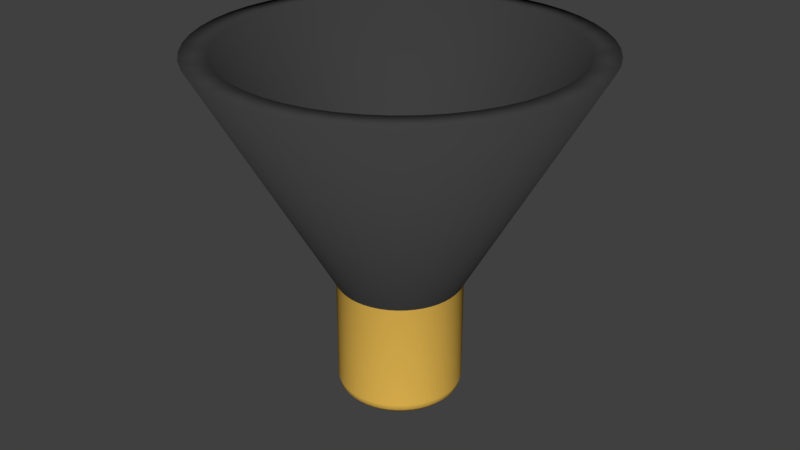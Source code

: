 # Source: Bell-2_Texture.blend  (saved by Blender 2.78.0; exported with 4.5.12 LTS)
import bpy
from mathutils import Matrix  # noqa: F401  (used for matrix-valued properties, if any)

bpy.ops.wm.read_factory_settings(use_empty=True)
scene = bpy.context.scene
scene.name = 'Scene'

# ---- collections
col_collection_1 = bpy.data.collections.new('Collection 1'); scene.collection.children.link(col_collection_1)

# ---- materials (node trees are filled in below, after node groups)
mat_black_shield = bpy.data.materials.new('Black Shield')
mat_black_shield.alpha_threshold = 0.0
mat_black_shield.use_transparent_shadow = False
mat_black_shield.diffuse_color = (0.05, 0.05, 0.05, 1.0)
mat_black_shield.roughness = 0.5
mat_copper = bpy.data.materials.new('Copper')
mat_copper.alpha_threshold = 0.0
mat_copper.use_transparent_shadow = False
mat_copper.diffuse_color = (0.9114, 0.5563, 0.09663, 1.0)
mat_copper.roughness = 0.5
mat_copper.specular_intensity = 1.0

# ---- material node trees

# ---- world
world_world = bpy.data.worlds.new('World'); scene.world = world_world
world_world.color = (0.05088, 0.05088, 0.05088)
world_world.use_sun_shadow = False
world_world.sun_shadow_jitter_overblur = 0.0
world_world.cycles.sampling_method = 'MANUAL'

# ---- meshes
me_torus_001 = bpy.data.meshes.new('Torus.001')
me_torus_001.from_pydata([(0.2404, 0.5804, 2.111), (0.1626, 0.6068, 2.111), (-0.3824, -0.4984, 2.111), (-0.3141, -0.5441, 2.111), (0.1626, -0.6068, 2.111), (0.5804, 0.2404, 2.111), (0.5441, 0.3141, 2.111), (0.082, 0.6229, 2.111), (-0.6068, -0.1626, 2.111), (-0.2404, -0.5804, 2.111), (-0.3824, 0.4984, 2.111), (-0.6229, 0.082, 2.111), (-0.1626, 0.6068, 2.111), (0.4984, 0.3824, 2.111), (0.4442, 0.4442, 2.111), (0.3824, -0.4984, 2.111), (0.4442, -0.4442, 2.111), (7.063e-08, 0.6282, 2.111), (-0.4984, -0.3824, 2.111), (-0.4442, -0.4442, 2.111), (-0.4442, 0.4442, 2.111), (-0.4984, 0.3824, 2.111), (-0.3141, 0.5441, 2.111), (0.6068, 0.1626, 2.111), (7.063e-08, -0.6282, 2.111), (0.082, -0.6229, 2.111), (-0.2404, 0.5804, 2.111), (0.3141, -0.5441, 2.111), (0.5441, -0.3141, 2.111), (0.5804, -0.2404, 2.111), (0.3824, 0.4984, 2.111), (0.6068, -0.1626, 2.111), (-0.1626, -0.6068, 2.111), (0.4984, -0.3824, 2.111), (-0.6068, 0.1626, 2.111), (-0.6282, 4.837e-08, 2.111), (0.2404, -0.5804, 2.111), (0.6229, 0.082, 2.111), (-0.6229, -0.082, 2.111), (-0.5804, -0.2404, 2.111), (0.3141, 0.5441, 2.111), (-0.082, 0.6229, 2.111), (-0.5441, 0.3141, 2.111), (-0.5441, -0.3141, 2.111), (-0.5804, 0.2404, 2.111), (0.6229, -0.082, 2.111), (-0.082, -0.6229, 2.111), (0.6282, -6.547e-09, 2.111)], [], [(0, 40, 30, 14, 13, 6, 5, 23, 37, 47, 45, 31, 29, 28, 33, 16, 15, 27, 36, 4, 25, 24, 46, 32, 9, 3, 2, 19, 18, 43, 39, 8, 38, 35, 11, 34, 44, 42, 21, 20, 10, 22, 26, 12, 41, 17, 7, 1)])
me_torus_001.polygons.foreach_set('use_smooth', [True] * 1)
me_torus_001.materials.append(mat_black_shield)
me_torus_001.use_remesh_preserve_volume = False
me_torus_001.use_remesh_preserve_attributes = False
me_torus_001.use_mirror_vertex_groups = False
me_torus_001.update()
me_torus = bpy.data.meshes.new('Torus')
me_torus.from_pydata([(1.25, 0.0, 2.145), (0.6282, -1.074e-08, 2.045), (0.7016, -1.074e-08, 1.971), (1.0, 0.0, 1.895), (1.125, 0.0, 1.929), (1.217, 0.0, 2.02), (1.239, 0.1632, 2.145), (0.6229, 0.082, 2.045), (0.6956, 0.09158, 1.971), (0.9914, 0.1305, 1.895), (1.115, 0.1468, 1.929), (1.206, 0.1588, 2.02), (1.207, 0.3235, 2.145), (0.6068, 0.1626, 2.045), (0.6777, 0.1816, 1.971), (0.9659, 0.2588, 1.895), (1.087, 0.2912, 1.929), (1.175, 0.3149, 2.02), (1.155, 0.4784, 2.145), (0.5804, 0.2404, 2.045), (0.6482, 0.2685, 1.971), (0.9239, 0.3827, 1.895), (1.039, 0.4305, 1.929), (1.124, 0.4655, 2.02), (1.083, 0.625, 2.145), (0.5441, 0.3141, 2.045), (0.6076, 0.3508, 1.971), (0.866, 0.5, 1.895), (0.9743, 0.5625, 1.929), (1.054, 0.6083, 2.02), (0.9917, 0.761, 2.145), (0.4984, 0.3824, 2.045), (0.5566, 0.4271, 1.971), (0.7934, 0.6088, 1.895), (0.8925, 0.6849, 1.929), (0.9651, 0.7406, 2.02), (0.8839, 0.8839, 2.145), (0.4442, 0.4442, 2.045), (0.4961, 0.4961, 1.971), (0.7071, 0.7071, 1.895), (0.7955, 0.7955, 1.929), (0.8602, 0.8602, 2.02), (0.761, 0.9917, 2.145), (0.3824, 0.4984, 2.045), (0.4271, 0.5566, 1.971), (0.6088, 0.7934, 1.895), (0.6849, 0.8925, 1.929), (0.7406, 0.9651, 2.02), (0.625, 1.083, 2.145), (0.3141, 0.5441, 2.045), (0.3508, 0.6076, 1.971), (0.5, 0.866, 1.895), (0.5625, 0.9743, 1.929), (0.6083, 1.054, 2.02), (0.4784, 1.155, 2.145), (0.2404, 0.5804, 2.045), (0.2685, 0.6482, 1.971), (0.3827, 0.9239, 1.895), (0.4305, 1.039, 1.929), (0.4655, 1.124, 2.02), (0.3235, 1.207, 2.145), (0.1626, 0.6068, 2.045), (0.1816, 0.6777, 1.971), (0.2588, 0.9659, 1.895), (0.2912, 1.087, 1.929), (0.3149, 1.175, 2.02), (0.1632, 1.239, 2.145), (0.082, 0.6229, 2.045), (0.09158, 0.6956, 1.971), (0.1305, 0.9914, 1.895), (0.1468, 1.115, 1.929), (0.1588, 1.206, 2.02), (9.437e-08, 1.25, 2.145), (2.952e-08, 0.6282, 2.045), (3.505e-08, 0.7016, 1.971), (7.55e-08, 1.0, 1.895), (8.494e-08, 1.125, 1.929), (9.184e-08, 1.217, 2.02), (-0.1632, 1.239, 2.145), (-0.082, 0.6229, 2.045), (-0.09158, 0.6956, 1.971), (-0.1305, 0.9914, 1.895), (-0.1468, 1.115, 1.929), (-0.1588, 1.206, 2.02), (-0.3235, 1.207, 2.145), (-0.1626, 0.6068, 2.045), (-0.1816, 0.6777, 1.971), (-0.2588, 0.9659, 1.895), (-0.2912, 1.087, 1.929), (-0.3149, 1.175, 2.02), (-0.4784, 1.155, 2.145), (-0.2404, 0.5804, 2.045), (-0.2685, 0.6482, 1.971), (-0.3827, 0.9239, 1.895), (-0.4305, 1.039, 1.929), (-0.4655, 1.124, 2.02), (-0.625, 1.083, 2.145), (-0.3141, 0.5441, 2.045), (-0.3508, 0.6076, 1.971), (-0.5, 0.866, 1.895), (-0.5625, 0.9743, 1.929), (-0.6083, 1.054, 2.02), (-0.761, 0.9917, 2.145), (-0.3824, 0.4984, 2.045), (-0.4271, 0.5566, 1.971), (-0.6088, 0.7934, 1.895), (-0.6849, 0.8925, 1.929), (-0.7406, 0.9651, 2.02), (-0.8839, 0.8839, 2.145), (-0.4442, 0.4442, 2.045), (-0.4961, 0.4961, 1.971), (-0.7071, 0.7071, 1.895), (-0.7955, 0.7955, 1.929), (-0.8602, 0.8602, 2.02), (-0.9917, 0.761, 2.145), (-0.4984, 0.3824, 2.045), (-0.5566, 0.4271, 1.971), (-0.7934, 0.6088, 1.895), (-0.8925, 0.6849, 1.929), (-0.9651, 0.7406, 2.02), (-1.083, 0.625, 2.145), (-0.5441, 0.3141, 2.045), (-0.6076, 0.3508, 1.971), (-0.866, 0.5, 1.895), (-0.9743, 0.5625, 1.929), (-1.054, 0.6083, 2.02), (-1.155, 0.4784, 2.145), (-0.5804, 0.2404, 2.045), (-0.6482, 0.2685, 1.971), (-0.9239, 0.3827, 1.895), (-1.039, 0.4305, 1.929), (-1.124, 0.4655, 2.02), (-1.207, 0.3235, 2.145), (-0.6068, 0.1626, 2.045), (-0.6777, 0.1816, 1.971), (-0.9659, 0.2588, 1.895), (-1.087, 0.2912, 1.929), (-1.175, 0.3149, 2.02), (-1.239, 0.1632, 2.145), (-0.6229, 0.082, 2.045), (-0.6956, 0.09158, 1.971), (-0.9914, 0.1305, 1.895), (-1.115, 0.1468, 1.929), (-1.206, 0.1588, 2.02), (-1.25, 1.093e-07, 2.145), (-0.6282, 4.419e-08, 2.045), (-0.7016, 5.06e-08, 1.971), (-1.0, 8.742e-08, 1.895), (-1.125, 9.835e-08, 1.929), (-1.217, 1.064e-07, 2.02), (-1.239, -0.1632, 2.145), (-0.6229, -0.082, 2.045), (-0.6956, -0.09158, 1.971), (-0.9914, -0.1305, 1.895), (-1.115, -0.1468, 1.929), (-1.206, -0.1588, 2.02), (-1.207, -0.3235, 2.145), (-0.6068, -0.1626, 2.045), (-0.6777, -0.1816, 1.971), (-0.9659, -0.2588, 1.895), (-1.087, -0.2912, 1.929), (-1.175, -0.3149, 2.02), (-1.155, -0.4784, 2.145), (-0.5804, -0.2404, 2.045), (-0.6482, -0.2685, 1.971), (-0.9239, -0.3827, 1.895), (-1.039, -0.4305, 1.929), (-1.124, -0.4655, 2.02), (-1.083, -0.625, 2.145), (-0.5441, -0.3141, 2.045), (-0.6076, -0.3508, 1.971), (-0.866, -0.5, 1.895), (-0.9743, -0.5625, 1.929), (-1.054, -0.6083, 2.02), (-0.9917, -0.761, 2.145), (-0.4984, -0.3824, 2.045), (-0.5566, -0.4271, 1.971), (-0.7934, -0.6088, 1.895), (-0.8925, -0.6849, 1.929), (-0.9651, -0.7406, 2.02), (-0.8839, -0.8839, 2.145), (-0.4442, -0.4442, 2.045), (-0.4961, -0.4961, 1.971), (-0.7071, -0.7071, 1.895), (-0.7955, -0.7955, 1.929), (-0.8602, -0.8602, 2.02), (-0.761, -0.9917, 2.145), (-0.3824, -0.4984, 2.045), (-0.4271, -0.5566, 1.971), (-0.6088, -0.7934, 1.895), (-0.6849, -0.8925, 1.929), (-0.7406, -0.9651, 2.02), (-0.625, -1.083, 2.145), (-0.3141, -0.5441, 2.045), (-0.3508, -0.6076, 1.971), (-0.5, -0.866, 1.895), (-0.5625, -0.9743, 1.929), (-0.6083, -1.054, 2.02), (-0.4784, -1.155, 2.145), (-0.2404, -0.5804, 2.045), (-0.2685, -0.6482, 1.971), (-0.3827, -0.9239, 1.895), (-0.4305, -1.039, 1.929), (-0.4655, -1.124, 2.02), (-0.3235, -1.207, 2.145), (-0.1626, -0.6068, 2.045), (-0.1816, -0.6777, 1.971), (-0.2588, -0.9659, 1.895), (-0.2912, -1.087, 1.929), (-0.3149, -1.175, 2.02), (-0.1632, -1.239, 2.145), (-0.082, -0.6229, 2.045), (-0.09158, -0.6956, 1.971), (-0.1305, -0.9914, 1.895), (-0.1468, -1.115, 1.929), (-0.1588, -1.206, 2.02), (9.437e-08, -1.25, 2.145), (2.952e-08, -0.6282, 2.045), (3.505e-08, -0.7016, 1.971), (7.55e-08, -1.0, 1.895), (8.494e-08, -1.125, 1.929), (9.184e-08, -1.217, 2.02), (0.1632, -1.239, 2.145), (0.082, -0.6229, 2.045), (0.09158, -0.6956, 1.971), (0.1305, -0.9914, 1.895), (0.1468, -1.115, 1.929), (0.1588, -1.206, 2.02), (0.3235, -1.207, 2.145), (0.1626, -0.6068, 2.045), (0.1816, -0.6777, 1.971), (0.2588, -0.9659, 1.895), (0.2912, -1.087, 1.929), (0.3149, -1.175, 2.02), (0.4784, -1.155, 2.145), (0.2404, -0.5804, 2.045), (0.2685, -0.6482, 1.971), (0.3827, -0.9239, 1.895), (0.4305, -1.039, 1.929), (0.4655, -1.124, 2.02), (0.625, -1.083, 2.145), (0.3141, -0.5441, 2.045), (0.3508, -0.6076, 1.971), (0.5, -0.866, 1.895), (0.5625, -0.9743, 1.929), (0.6083, -1.054, 2.02), (0.761, -0.9917, 2.145), (0.3824, -0.4984, 2.045), (0.4271, -0.5566, 1.971), (0.6088, -0.7934, 1.895), (0.6849, -0.8925, 1.929), (0.7406, -0.9651, 2.02), (0.8839, -0.8839, 2.145), (0.4442, -0.4442, 2.045), (0.4961, -0.4961, 1.971), (0.7071, -0.7071, 1.895), (0.7955, -0.7955, 1.929), (0.8602, -0.8602, 2.02), (0.9917, -0.761, 2.145), (0.4984, -0.3824, 2.045), (0.5566, -0.4271, 1.971), (0.7934, -0.6088, 1.895), (0.8925, -0.6849, 1.929), (0.9651, -0.7406, 2.02), (1.083, -0.625, 2.145), (0.5441, -0.3141, 2.045), (0.6076, -0.3508, 1.971), (0.866, -0.5, 1.895), (0.9743, -0.5625, 1.929), (1.054, -0.6083, 2.02), (1.155, -0.4784, 2.145), (0.5804, -0.2404, 2.045), (0.6482, -0.2685, 1.971), (0.9239, -0.3827, 1.895), (1.039, -0.4305, 1.929), (1.124, -0.4655, 2.02), (1.207, -0.3235, 2.145), (0.6068, -0.1626, 2.045), (0.6777, -0.1816, 1.971), (0.9659, -0.2588, 1.895), (1.087, -0.2912, 1.929), (1.175, -0.3149, 2.02), (1.239, -0.1632, 2.145), (0.6229, -0.082, 2.045), (0.6956, -0.09158, 1.971), (0.9914, -0.1305, 1.895), (1.115, -0.1468, 1.929), (1.206, -0.1588, 2.02), (0.4161, 1.005, 4.306), (0.2814, 1.05, 4.306), (1.083, -0.625, 4.306), (1.155, -0.4784, 4.306), (-1.25, 1.135e-07, 4.306), (-0.662, -0.8627, 4.306), (-0.5437, -0.9417, 4.306), (0.2814, -1.05, 4.306), (1.005, 0.4161, 4.306), (0.9417, 0.5437, 4.306), (-1.239, -0.1632, 4.306), (-1.207, -0.3235, 4.306), (0.1419, 1.078, 4.306), (-1.05, -0.2814, 4.306), (0.3235, -1.207, 4.306), (0.4784, -1.155, 4.306), (-0.4161, -1.005, 4.306), (-0.662, 0.8627, 4.306), (0.1632, 1.239, 4.306), (1.355e-07, 1.25, 4.306), (-1.078, 0.1419, 4.306), (1.25, 4.188e-09, 4.306), (-0.2814, 1.05, 4.306), (0.761, -0.9917, 4.306), (0.8627, 0.662, 4.306), (0.7689, 0.7689, 4.306), (-0.9917, -0.761, 4.306), (0.662, -0.8627, 4.306), (0.7689, -0.7689, 4.306), (1.241e-07, 1.087, 4.306), (0.8839, 0.8839, 4.306), (0.1632, -1.239, 4.306), (-1.155, -0.4784, 4.306), (0.9917, 0.761, 4.306), (1.207, 0.3235, 4.306), (1.155, 0.4784, 4.306), (1.207, -0.3235, 4.306), (-0.8627, -0.662, 4.306), (-0.7689, -0.7689, 4.306), (-0.7689, 0.7689, 4.306), (-0.8627, 0.662, 4.306), (-0.5437, 0.9417, 4.306), (-0.3235, 1.207, 4.306), (-0.4784, 1.155, 4.306), (1.05, 0.2814, 4.306), (-0.9917, 0.761, 4.306), (-1.083, 0.625, 4.306), (1.355e-07, -1.25, 4.306), (0.9917, -0.761, 4.306), (-0.8839, -0.8839, 4.306), (-0.761, -0.9917, 4.306), (1.241e-07, -1.087, 4.306), (0.1419, -1.078, 4.306), (-0.761, 0.9917, 4.306), (0.8839, -0.8839, 4.306), (-0.4784, -1.155, 4.306), (-0.3235, -1.207, 4.306), (0.761, 0.9917, 4.306), (0.625, 1.083, 4.306), (-0.4161, 1.005, 4.306), (-0.8839, 0.8839, 4.306), (0.5437, -0.9417, 4.306), (0.9417, -0.5437, 4.306), (1.005, -0.4161, 4.306), (0.662, 0.8627, 4.306), (1.05, -0.2814, 4.306), (1.239, 0.1632, 4.306), (0.3235, 1.207, 4.306), (-0.2814, -1.05, 4.306), (0.8627, -0.662, 4.306), (-1.05, 0.2814, 4.306), (-1.087, 8.474e-08, 4.306), (-1.207, 0.3235, 4.306), (-1.239, 0.1632, 4.306), (0.625, -1.083, 4.306), (0.4161, -1.005, 4.306), (1.083, 0.625, 4.306), (1.078, 0.1419, 4.306), (-1.155, 0.4784, 4.306), (-1.078, -0.1419, 4.306), (-1.005, -0.4161, 4.306), (-1.083, -0.625, 4.306), (-0.1632, -1.239, 4.306), (-0.1632, 1.239, 4.306), (0.5437, 0.9417, 4.306), (1.239, -0.1632, 4.306), (-0.625, 1.083, 4.306), (-0.1419, 1.078, 4.306), (-0.625, -1.083, 4.306), (-0.9417, 0.5437, 4.306), (0.4784, 1.155, 4.306), (-0.9417, -0.5437, 4.306), (-1.005, 0.4161, 4.306), (1.078, -0.1419, 4.306), (-0.1419, -1.078, 4.306), (1.087, -1.033e-08, 4.306), (1.289, 3.111, 9.012), (0.8715, 3.253, 9.012), (3.352, -1.935, 9.012), (3.576, -1.481, 9.012), (-2.05, -2.671, 9.012), (-1.684, -2.916, 9.012), (3.111, 1.289, 9.012), (2.916, 1.684, 9.012), (-3.838, -0.5053, 9.012), (-3.739, -1.002, 9.012), (0.4395, 3.338, 9.012), (1.002, -3.739, 9.012), (1.481, -3.576, 9.012), (-1.289, -3.111, 9.012), (0.5053, 3.838, 9.012), (4.579e-07, 3.871, 9.012), (2.671, 2.05, 9.012), (2.381, 2.381, 9.012), (2.05, -2.671, 9.012), (2.381, -2.381, 9.012), (4.225e-07, 3.367, 9.012), (-3.576, -1.481, 9.012), (3.739, 1.002, 9.012), (3.576, 1.481, 9.012), (3.739, -1.002, 9.012), (-2.671, -2.05, 9.012), (-2.381, -2.381, 9.012), (-2.381, 2.381, 9.012), (-2.671, 2.05, 9.012), (0.5053, -3.838, 9.012), (-1.684, 2.916, 9.012), (-2.05, 2.671, 9.012), (-1.002, 3.739, 9.012), (-1.481, 3.576, 9.012), (-3.071, 2.356, 9.012), (-3.352, 1.935, 9.012), (-2.737, -2.737, 9.012), (-2.356, -3.071, 9.012), (4.225e-07, -3.367, 9.012), (0.4395, -3.338, 9.012), (2.737, -2.737, 9.012), (3.071, -2.356, 9.012), (-1.481, -3.576, 9.012), (-1.002, -3.739, 9.012), (2.356, 3.071, 9.012), (1.935, 3.352, 9.012), (-1.289, 3.111, 9.012), (-2.737, 2.737, 9.012), (2.916, -1.684, 9.012), (3.111, -1.289, 9.012), (2.05, 2.671, 9.012), (1.684, -2.916, 9.012), (-0.8715, -3.253, 9.012), (2.671, -2.05, 9.012), (-3.338, 0.4395, 9.012), (-3.367, 2.51e-07, 9.012), (-3.739, 1.002, 9.012), (-3.838, 0.5053, 9.012), (0.8715, -3.253, 9.012), (1.289, -3.111, 9.012), (3.352, 1.935, 9.012), (2.356, -3.071, 9.012), (-3.253, 0.8715, 9.012), (-3.253, -0.8715, 9.012), (-3.111, -1.289, 9.012), (-3.352, -1.935, 9.012), (3.253, 0.8715, 9.012), (-0.5053, 3.838, 9.012), (1.684, 2.916, 9.012), (4.579e-07, -3.871, 9.012), (3.838, -0.5053, 9.012), (3.338, 0.4395, 9.012), (-0.4395, 3.338, 9.012), (-1.935, -3.352, 9.012), (1.481, 3.576, 9.012), (3.871, 1.517e-09, 9.012), (-2.356, 3.071, 9.012), (-3.871, 3.399e-07, 9.012), (1.002, 3.739, 9.012), (-3.071, -2.356, 9.012), (3.071, 2.356, 9.012), (-0.8715, 3.253, 9.012), (1.935, -3.352, 9.012), (-0.5053, -3.838, 9.012), (3.253, -0.8715, 9.012), (3.338, -0.4395, 9.012), (-2.916, 1.684, 9.012), (-3.111, 1.289, 9.012), (-2.916, -1.684, 9.012), (-0.4395, -3.338, 9.012), (2.737, 2.737, 9.012), (3.838, 0.5053, 9.012), (-3.576, 1.481, 9.012), (-3.338, -0.4395, 9.012), (3.367, -4.343e-08, 9.012), (-1.935, 3.352, 9.012)], [], [(1, 7, 8, 2), (2, 8, 9, 3), (3, 9, 10, 4), (4, 10, 11, 5), (5, 11, 6, 0), (7, 13, 14, 8), (8, 14, 15, 9), (9, 15, 16, 10), (10, 16, 17, 11), (11, 17, 12, 6), (13, 19, 20, 14), (14, 20, 21, 15), (15, 21, 22, 16), (16, 22, 23, 17), (17, 23, 18, 12), (19, 25, 26, 20), (20, 26, 27, 21), (21, 27, 28, 22), (22, 28, 29, 23), (23, 29, 24, 18), (25, 31, 32, 26), (26, 32, 33, 27), (27, 33, 34, 28), (28, 34, 35, 29), (29, 35, 30, 24), (31, 37, 38, 32), (32, 38, 39, 33), (33, 39, 40, 34), (34, 40, 41, 35), (35, 41, 36, 30), (37, 43, 44, 38), (38, 44, 45, 39), (39, 45, 46, 40), (40, 46, 47, 41), (41, 47, 42, 36), (43, 49, 50, 44), (44, 50, 51, 45), (45, 51, 52, 46), (46, 52, 53, 47), (47, 53, 48, 42), (49, 55, 56, 50), (50, 56, 57, 51), (51, 57, 58, 52), (52, 58, 59, 53), (53, 59, 54, 48), (55, 61, 62, 56), (56, 62, 63, 57), (57, 63, 64, 58), (58, 64, 65, 59), (59, 65, 60, 54), (61, 67, 68, 62), (62, 68, 69, 63), (63, 69, 70, 64), (64, 70, 71, 65), (65, 71, 66, 60), (67, 73, 74, 68), (68, 74, 75, 69), (69, 75, 76, 70), (70, 76, 77, 71), (71, 77, 72, 66), (73, 79, 80, 74), (74, 80, 81, 75), (75, 81, 82, 76), (76, 82, 83, 77), (77, 83, 78, 72), (79, 85, 86, 80), (80, 86, 87, 81), (81, 87, 88, 82), (82, 88, 89, 83), (83, 89, 84, 78), (85, 91, 92, 86), (86, 92, 93, 87), (87, 93, 94, 88), (88, 94, 95, 89), (89, 95, 90, 84), (91, 97, 98, 92), (92, 98, 99, 93), (93, 99, 100, 94), (94, 100, 101, 95), (95, 101, 96, 90), (97, 103, 104, 98), (98, 104, 105, 99), (99, 105, 106, 100), (100, 106, 107, 101), (101, 107, 102, 96), (103, 109, 110, 104), (104, 110, 111, 105), (105, 111, 112, 106), (106, 112, 113, 107), (107, 113, 108, 102), (109, 115, 116, 110), (110, 116, 117, 111), (111, 117, 118, 112), (112, 118, 119, 113), (113, 119, 114, 108), (115, 121, 122, 116), (116, 122, 123, 117), (117, 123, 124, 118), (118, 124, 125, 119), (119, 125, 120, 114), (121, 127, 128, 122), (122, 128, 129, 123), (123, 129, 130, 124), (124, 130, 131, 125), (125, 131, 126, 120), (127, 133, 134, 128), (128, 134, 135, 129), (129, 135, 136, 130), (130, 136, 137, 131), (131, 137, 132, 126), (133, 139, 140, 134), (134, 140, 141, 135), (135, 141, 142, 136), (136, 142, 143, 137), (137, 143, 138, 132), (139, 145, 146, 140), (140, 146, 147, 141), (141, 147, 148, 142), (142, 148, 149, 143), (143, 149, 144, 138), (145, 151, 152, 146), (146, 152, 153, 147), (147, 153, 154, 148), (148, 154, 155, 149), (149, 155, 150, 144), (151, 157, 158, 152), (152, 158, 159, 153), (153, 159, 160, 154), (154, 160, 161, 155), (155, 161, 156, 150), (157, 163, 164, 158), (158, 164, 165, 159), (159, 165, 166, 160), (160, 166, 167, 161), (161, 167, 162, 156), (163, 169, 170, 164), (164, 170, 171, 165), (165, 171, 172, 166), (166, 172, 173, 167), (167, 173, 168, 162), (169, 175, 176, 170), (170, 176, 177, 171), (171, 177, 178, 172), (172, 178, 179, 173), (173, 179, 174, 168), (175, 181, 182, 176), (176, 182, 183, 177), (177, 183, 184, 178), (178, 184, 185, 179), (179, 185, 180, 174), (181, 187, 188, 182), (182, 188, 189, 183), (183, 189, 190, 184), (184, 190, 191, 185), (185, 191, 186, 180), (187, 193, 194, 188), (188, 194, 195, 189), (189, 195, 196, 190), (190, 196, 197, 191), (191, 197, 192, 186), (193, 199, 200, 194), (194, 200, 201, 195), (195, 201, 202, 196), (196, 202, 203, 197), (197, 203, 198, 192), (199, 205, 206, 200), (200, 206, 207, 201), (201, 207, 208, 202), (202, 208, 209, 203), (203, 209, 204, 198), (12, 18, 323, 322), (103, 97, 329, 305), (37, 31, 312, 313), (240, 246, 311, 362), (0, 6, 354, 309), (205, 211, 212, 206), (206, 212, 213, 207), (207, 213, 214, 208), (208, 214, 215, 209), (209, 215, 210, 204), (66, 72, 307, 306), (168, 174, 314, 369), (36, 42, 345, 318), (30, 36, 318, 321), (150, 156, 299, 298), (252, 258, 336, 342), (211, 205, 356, 382), (211, 217, 218, 212), (212, 218, 219, 213), (213, 219, 220, 214), (214, 220, 221, 215), (215, 221, 216, 210), (193, 187, 293, 294), (259, 253, 316, 357), (79, 73, 317, 375), (60, 66, 306, 355), (157, 151, 367, 301), (138, 144, 292, 361), (145, 139, 308, 359), (217, 223, 224, 218), (218, 224, 225, 219), (219, 225, 226, 220), (220, 226, 227, 221), (221, 227, 222, 216), (55, 49, 372, 288), (246, 252, 342, 311), (126, 132, 360, 366), (97, 91, 347, 329), (282, 0, 309, 373), (169, 163, 368, 379), (264, 270, 291, 290), (223, 229, 230, 224), (224, 230, 231, 225), (225, 231, 232, 226), (226, 232, 233, 227), (227, 233, 228, 222), (25, 19, 296, 297), (43, 37, 313, 352), (222, 228, 302, 319), (54, 60, 355, 378), (276, 282, 373, 324), (31, 25, 297, 312), (72, 78, 371, 307), (229, 235, 236, 230), (230, 236, 237, 231), (231, 237, 238, 232), (232, 238, 239, 233), (233, 239, 234, 228), (175, 169, 379, 325), (42, 48, 346, 345), (144, 150, 298, 292), (91, 85, 310, 347), (61, 55, 288, 289), (156, 162, 320, 299), (187, 181, 326, 293), (235, 241, 242, 236), (236, 242, 243, 237), (237, 243, 244, 238), (238, 244, 245, 239), (239, 245, 240, 234), (1, 283, 381, 383), (132, 138, 361, 360), (115, 109, 327, 328), (199, 193, 294, 304), (229, 223, 340, 295), (127, 121, 377, 380), (216, 222, 319, 335), (241, 247, 248, 242), (242, 248, 249, 243), (243, 249, 250, 244), (244, 250, 251, 245), (245, 251, 246, 240), (121, 115, 328, 377), (6, 12, 322, 354), (247, 241, 349, 315), (85, 79, 375, 310), (181, 175, 325, 326), (120, 126, 366, 334), (223, 217, 339, 340), (247, 253, 254, 248), (248, 254, 255, 249), (249, 255, 256, 250), (250, 256, 257, 251), (251, 257, 252, 246), (198, 204, 344, 343), (192, 198, 343, 376), (151, 145, 359, 367), (114, 120, 334, 333), (241, 235, 363, 349), (258, 264, 290, 336), (228, 234, 303, 302), (253, 259, 260, 254), (254, 260, 261, 255), (255, 261, 262, 256), (256, 262, 263, 257), (257, 263, 258, 252), (73, 67, 300, 317), (283, 277, 353, 381), (109, 103, 305, 327), (13, 7, 365, 332), (18, 24, 364, 323), (271, 265, 350, 351), (162, 168, 369, 320), (259, 265, 266, 260), (260, 266, 267, 261), (261, 267, 268, 262), (262, 268, 269, 263), (263, 269, 264, 258), (78, 84, 330, 371), (174, 180, 337, 314), (186, 192, 376, 338), (90, 96, 374, 331), (235, 229, 295, 363), (163, 157, 301, 368), (253, 247, 315, 316), (265, 271, 272, 266), (266, 272, 273, 267), (267, 273, 274, 268), (268, 274, 275, 269), (269, 275, 270, 264), (265, 259, 357, 350), (108, 114, 333, 348), (139, 133, 358, 308), (48, 54, 378, 346), (19, 13, 332, 296), (210, 216, 335, 370), (24, 30, 321, 364), (271, 277, 278, 272), (272, 278, 279, 273), (273, 279, 280, 274), (274, 280, 281, 275), (275, 281, 276, 270), (205, 199, 304, 356), (49, 43, 352, 372), (67, 61, 289, 300), (180, 186, 338, 337), (96, 102, 341, 374), (133, 127, 380, 358), (277, 271, 351, 353), (277, 283, 284, 278), (278, 284, 285, 279), (279, 285, 286, 280), (280, 286, 287, 281), (281, 287, 282, 276), (270, 276, 324, 291), (102, 108, 348, 341), (217, 211, 382, 339), (234, 240, 362, 303), (84, 90, 331, 330), (7, 1, 383, 365), (204, 210, 370, 344), (283, 1, 2, 284), (284, 2, 3, 285), (285, 3, 4, 286), (286, 4, 5, 287), (287, 5, 0, 282), (379, 368, 448, 472), (367, 359, 439, 477), (299, 320, 405, 393), (308, 358, 446, 438), (380, 377, 470, 471), (353, 351, 433, 468), (317, 300, 394, 404), (311, 342, 424, 445), (381, 353, 468, 469), (312, 297, 391, 400), (316, 315, 402, 403), (323, 364, 444, 407), (370, 335, 453, 467), (344, 370, 467, 427), (313, 312, 400, 401), (363, 295, 442, 443), (362, 311, 445, 466), (347, 310, 465, 430), (306, 307, 399, 398), (360, 361, 441, 440), (295, 340, 423, 442), (327, 305, 415, 411), (304, 294, 389, 397), (359, 308, 438, 439), (310, 375, 456, 465), (314, 337, 420, 463), (302, 303, 396, 395), (350, 357, 437, 432), (364, 321, 464, 444), (374, 341, 460, 479), (300, 289, 385, 394), (356, 304, 397, 436), (369, 314, 463, 449), (325, 379, 472, 409), (298, 299, 393, 392), (315, 349, 435, 402), (349, 363, 443, 435), (339, 382, 473, 422), (297, 296, 390, 391), (352, 313, 401, 434), (355, 306, 398, 462), (383, 381, 469, 478), (294, 293, 388, 389), (351, 350, 432, 433), (361, 292, 461, 441), (336, 290, 386, 425), (290, 291, 387, 386), (348, 333, 418, 431), (395, 442, 423, 413), (396, 443, 442, 395), (435, 443, 396, 466), (402, 435, 466, 445), (403, 402, 445, 424), (425, 437, 403, 424), (432, 437, 425, 386), (387, 433, 432, 386), (408, 468, 433, 387), (454, 469, 468, 408), (454, 459, 478, 469), (475, 455, 478, 459), (450, 455, 475, 406), (407, 390, 450, 406), (391, 390, 407, 444), (464, 400, 391, 444), (401, 400, 464, 474), (434, 401, 474, 428), (429, 452, 434, 428), (458, 384, 452, 429), (385, 384, 458, 462), (394, 385, 462, 398), (399, 404, 394, 398), (456, 404, 399, 451), (416, 465, 456, 451), (417, 430, 465, 416), (414, 430, 417, 479), (415, 414, 479, 460), (431, 411, 415, 460), (412, 411, 431, 418), (419, 470, 412, 418), (471, 470, 419, 476), (446, 471, 476, 440), (441, 438, 446, 440), (439, 438, 441, 461), (392, 477, 439, 461), (393, 447, 477, 392), (405, 448, 447, 393), (449, 472, 448, 405), (463, 409, 472, 449), (410, 409, 463, 420), (421, 388, 410, 420), (389, 388, 421, 457), (397, 389, 457, 426), (427, 436, 397, 426), (473, 436, 427, 467), (453, 422, 473, 467), (423, 422, 453, 413), (368, 301, 447, 448), (322, 323, 407, 406), (334, 366, 476, 419), (382, 356, 436, 473), (320, 369, 449, 405), (291, 324, 408, 387), (354, 322, 406, 475), (288, 372, 452, 384), (293, 326, 410, 388), (326, 325, 409, 410), (331, 374, 479, 417), (321, 318, 474, 464), (296, 332, 450, 390), (328, 327, 411, 412), (318, 345, 428, 474), (358, 380, 471, 446), (371, 330, 416, 451), (319, 302, 395, 413), (309, 354, 475, 459), (372, 352, 434, 452), (305, 329, 414, 415), (366, 360, 440, 476), (335, 319, 413, 453), (330, 331, 417, 416), (301, 367, 477, 447), (324, 373, 454, 408), (333, 334, 419, 418), (365, 383, 478, 455), (332, 365, 455, 450), (337, 338, 421, 420), (307, 371, 451, 399), (375, 317, 404, 456), (340, 339, 422, 423), (378, 355, 462, 458), (338, 376, 457, 421), (342, 336, 425, 424), (292, 298, 392, 461), (346, 378, 458, 429), (343, 344, 427, 426), (377, 328, 412, 470), (376, 343, 426, 457), (345, 346, 429, 428), (357, 316, 403, 437), (373, 309, 459, 454), (329, 347, 430, 414), (289, 288, 384, 385), (303, 362, 466, 396), (341, 348, 431, 460)])
me_torus.polygons.foreach_set('use_smooth', [True] * 480)
me_torus.polygons.foreach_set('material_index', [0, 0, 0, 0, 0, 0, 0, 0, 0, 0, 0, 0, 0, 0, 0, 0, 0, 0, 0, 0, 0, 0, 0, 0, 0, 0, 0, 0, 0, 0, 0, 0, 0, 0, 0, 0, 0, 0, 0, 0, 0, 0, 0, 0, 0, 0, 0, 0, 0, 0, 0, 0, 0, 0, 0, 0, 0, 0, 0, 0, 0, 0, 0, 0, 0, 0, 0, 0, 0, 0, 0, 0, 0, 0, 0, 0, 0, 0, 0, 0, 0, 0, 0, 0, 0, 0, 0, 0, 0, 0, 0, 0, 0, 0, 0, 0, 0, 0, 0, 0, 0, 0, 0, 0, 0, 0, 0, 0, 0, 0, 0, 0, 0, 0, 0, 0, 0, 0, 0, 0, 0, 0, 0, 0, 0, 0, 0, 0, 0, 0, 0, 0, 0, 0, 0, 0, 0, 0, 0, 0, 0, 0, 0, 0, 0, 0, 0, 0, 0, 0, 0, 0, 0, 0, 0, 0, 0, 0, 0, 0, 0, 0, 0, 0, 0, 0, 0, 0, 0, 0, 0, 0, 0, 0, 0, 0, 0, 0, 0, 0, 0, 0, 0, 0, 0, 0, 0, 0, 0, 0, 0, 0, 0, 0, 0, 0, 0, 0, 0, 0, 0, 0, 0, 0, 0, 0, 0, 0, 0, 0, 0, 0, 0, 0, 0, 0, 0, 0, 0, 0, 0, 0, 0, 0, 0, 0, 0, 0, 0, 0, 0, 0, 0, 0, 0, 0, 0, 0, 0, 0, 0, 0, 0, 0, 0, 0, 0, 0, 0, 0, 0, 0, 0, 0, 0, 0, 0, 0, 0, 0, 0, 0, 0, 0, 0, 0, 0, 0, 0, 0, 0, 0, 0, 0, 0, 0, 0, 0, 0, 0, 0, 0, 0, 0, 0, 0, 0, 0, 0, 0, 0, 0, 0, 0, 0, 0, 0, 0, 0, 0, 0, 0, 0, 0, 0, 0, 0, 0, 0, 0, 0, 0, 0, 0, 0, 0, 0, 0, 0, 0, 0, 0, 0, 0, 0, 0, 0, 0, 0, 0, 0, 0, 0, 0, 0, 0, 1, 1, 1, 1, 1, 1, 1, 1, 1, 1, 1, 1, 1, 1, 1, 1, 1, 1, 1, 1, 1, 1, 1, 1, 1, 1, 1, 1, 1, 1, 1, 1, 1, 1, 1, 1, 1, 1, 1, 1, 1, 1, 1, 1, 1, 1, 1, 1, 1, 1, 1, 1, 1, 1, 1, 1, 1, 1, 1, 1, 1, 1, 1, 1, 1, 1, 1, 1, 1, 1, 1, 1, 1, 1, 1, 1, 1, 1, 1, 1, 1, 1, 1, 1, 1, 1, 1, 1, 1, 1, 1, 1, 1, 1, 1, 1, 1, 1, 1, 1, 1, 1, 1, 1, 1, 1, 1, 1, 1, 1, 1, 1, 1, 1, 1, 1, 1, 1, 1, 1, 1, 1, 1, 1, 1, 1, 1, 1, 1, 1, 1, 1, 1, 1, 1, 1, 1, 1, 1, 1, 1, 1, 1, 1])
_uv = me_torus.uv_layers.new(name='UVMap')
_uv.uv.foreach_set('vector', [0.0, 0.0, 0.0, 0.0, 0.0, 0.0, 0.0, 0.0, 0.0, 0.0, 0.0, 0.0, 0.0, 0.0, 0.0, 0.0, 0.0, 0.0, 0.0, 0.0, 0.0, 0.0, 0.0, 0.0, 0.0, 0.0, 0.0, 0.0, 0.0, 0.0, 0.0, 0.0, 0.0, 0.0, 0.0, 0.0, 0.0, 0.0, 0.0, 0.0, 0.0, 0.0, 0.0, 0.0, 0.0, 0.0, 0.0, 0.0, 0.0, 0.0, 0.0, 0.0, 0.0, 0.0, 0.0, 0.0, 0.0, 0.0, 0.0, 0.0, 0.0, 0.0, 0.0, 0.0, 0.0, 0.0, 0.0, 0.0, 0.0, 0.0, 0.0, 0.0, 0.0, 0.0, 0.0, 0.0, 0.0, 0.0, 0.0, 0.0, 0.0, 0.0, 0.0, 0.0, 0.0, 0.0, 0.0, 0.0, 0.0, 0.0, 0.0, 0.0, 0.0, 0.0, 0.0, 0.0, 0.0, 0.0, 0.0, 0.0, 0.0, 0.0, 0.0, 0.0, 0.0, 0.0, 0.0, 0.0, 0.0, 0.0, 0.0, 0.0, 0.0, 0.0, 0.0, 0.0, 0.0, 0.0, 0.0, 0.0, 0.0, 0.0, 0.0, 0.0, 0.0, 0.0, 0.0, 0.0, 0.0, 0.0, 0.0, 0.0, 0.0, 0.0, 0.0, 0.0, 0.0, 0.0, 0.0, 0.0, 0.0, 0.0, 0.0, 0.0, 0.0, 0.0, 0.0, 0.0, 0.0, 0.0, 0.0, 0.0, 0.0, 0.0, 0.0, 0.0, 0.0, 0.0, 0.0, 0.0, 0.0, 0.0, 0.0, 0.0, 0.0, 0.0, 0.0, 0.0, 0.0, 0.0, 0.0, 0.0, 0.0, 0.0, 0.0, 0.0, 0.0, 0.0, 0.0, 0.0, 0.0, 0.0, 0.0, 0.0, 0.0, 0.0, 0.0, 0.0, 0.0, 0.0, 0.0, 0.0, 0.0, 0.0, 0.0, 0.0, 0.0, 0.0, 0.0, 0.0, 0.0, 0.0, 0.0, 0.0, 0.0, 0.0, 0.0, 0.0, 0.0, 0.0, 0.0, 0.0, 0.0, 0.0, 0.0, 0.0, 0.0, 0.0, 0.0, 0.0, 0.0, 0.0, 0.0, 0.0, 0.0, 0.0, 0.0, 0.0, 0.0, 0.0, 0.0, 0.0, 0.0, 0.0, 0.0, 0.0, 0.0, 0.0, 0.0, 0.0, 0.0, 0.0, 0.0, 0.0, 0.0, 0.0, 0.0, 0.0, 0.0, 0.0, 0.0, 0.0, 0.0, 0.0, 0.0, 0.0, 0.0, 0.0, 0.0, 0.0, 0.0, 0.0, 0.0, 0.0, 0.0, 0.0, 0.0, 0.0, 0.0, 0.0, 0.0, 0.0, 0.0, 0.0, 0.0, 0.0, 0.0, 0.0, 0.0, 0.0, 0.0, 0.0, 0.0, 0.0, 0.0, 0.0, 0.0, 0.0, 0.0, 0.0, 0.0, 0.0, 0.0, 0.0, 0.0, 0.0, 0.0, 0.0, 0.0, 0.0, 0.0, 0.0, 0.0, 0.0, 0.0, 0.0, 0.0, 0.0, 0.0, 0.0, 0.0, 0.0, 0.0, 0.0, 0.0, 0.0, 0.0, 0.0, 0.0, 0.0, 0.0, 0.0, 0.0, 0.0, 0.0, 0.0, 0.0, 0.0, 0.0, 0.0, 0.0, 0.0, 0.0, 0.0, 0.0, 0.0, 0.0, 0.0, 0.0, 0.0, 0.0, 0.0, 0.0, 0.0, 0.0, 0.0, 0.0, 0.0, 0.0, 0.0, 0.0, 0.0, 0.0, 0.0, 0.0, 0.0, 0.0, 0.0, 0.0, 0.0, 0.0, 0.0, 0.0, 0.0, 0.0, 0.0, 0.0, 0.0, 0.0, 0.0, 0.0, 0.0, 0.0, 0.0, 0.0, 0.0, 0.0, 0.0, 0.0, 0.0, 0.0, 0.0, 0.0, 0.0, 0.0, 0.0, 0.0, 0.0, 0.0, 0.0, 0.0, 0.0, 0.0, 0.0, 0.0, 0.0, 0.0, 0.0, 0.0, 0.0, 0.0, 0.0, 0.0, 0.0, 0.0, 0.0, 0.0, 0.0, 0.0, 0.0, 0.0, 0.0, 0.0, 0.0, 0.0, 0.0, 0.0, 0.0, 0.0, 0.0, 0.0, 0.0, 0.0, 0.0, 0.0, 0.0, 0.0, 0.0, 0.0, 0.0, 0.0, 0.0, 0.0, 0.0, 0.0, 0.0, 0.0, 0.0, 0.0, 0.0, 0.0, 0.0, 0.0, 0.0, 0.0, 0.0, 0.0, 0.0, 0.0, 0.0, 0.0, 0.0, 0.0, 0.0, 0.0, 0.0, 0.0, 0.0, 0.0, 0.0, 0.0, 0.0, 0.0, 0.0, 0.0, 0.0, 0.0, 0.0, 0.0, 0.0, 0.0, 0.0, 0.0, 0.0, 0.0, 0.0, 0.0, 0.0, 0.0, 0.0, 0.0, 0.0, 0.0, 0.0, 0.0, 0.0, 0.0, 0.0, 0.0, 0.0, 0.0, 0.0, 0.0, 0.0, 0.0, 0.0, 0.0, 0.0, 0.0, 0.0, 0.0, 0.0, 0.0, 0.0, 0.0, 0.0, 0.0, 0.0, 0.0, 0.0, 0.0, 0.0, 0.0, 0.0, 0.0, 0.0, 0.0, 0.0, 0.0, 0.0, 0.0, 0.0, 0.0, 0.0, 0.0, 0.0, 0.0, 0.0, 0.0, 0.0, 0.0, 0.0, 0.0, 0.0, 0.0, 0.0, 0.0, 0.0, 0.0, 0.0, 0.0, 0.0, 0.0, 0.0, 0.0, 0.0, 0.0, 0.0, 0.0, 0.0, 0.0, 0.0, 0.0, 0.0, 0.0, 0.0, 0.0, 0.0, 0.0, 0.0, 0.0, 0.0, 0.0, 0.0, 0.0, 0.0, 0.0, 0.0, 0.0, 0.0, 0.0, 0.0, 0.0, 0.0, 0.0, 0.0, 0.0, 0.0, 0.0, 0.0, 0.0, 0.0, 0.0, 0.0, 0.0, 0.0, 0.0, 0.0, 0.0, 0.0, 0.0, 0.0, 0.0, 0.0, 0.0, 0.0, 0.0, 0.0, 0.0, 0.0, 0.0, 0.0, 0.0, 0.0, 0.0, 0.0, 0.0, 0.0, 0.0, 0.0, 0.0, 0.0, 0.0, 0.0, 0.0, 0.0, 0.0, 0.0, 0.0, 0.0, 0.0, 0.0, 0.0, 0.0, 0.0, 0.0, 0.0, 0.0, 0.0, 0.0, 0.0, 0.0, 0.0, 0.0, 0.0, 0.0, 0.0, 0.0, 0.0, 0.0, 0.0, 0.0, 0.0, 0.0, 0.0, 0.0, 0.0, 0.0, 0.0, 0.0, 0.0, 0.0, 0.0, 0.0, 0.0, 0.0, 0.0, 0.0, 0.0, 0.0, 0.0, 0.0, 0.0, 0.0, 0.0, 0.0, 0.0, 0.0, 0.0, 0.0, 0.0, 0.0, 0.0, 0.0, 0.0, 0.0, 0.0, 0.0, 0.0, 0.0, 0.0, 0.0, 0.0, 0.0, 0.0, 0.0, 0.0, 0.0, 0.0, 0.0, 0.0, 0.0, 0.0, 0.0, 0.0, 0.0, 0.0, 0.0, 0.0, 0.0, 0.0, 0.0, 0.0, 0.0, 0.0, 0.0, 0.0, 0.0, 0.0, 0.0, 0.0, 0.0, 0.0, 0.0, 0.0, 0.0, 0.0, 0.0, 0.0, 0.0, 0.0, 0.0, 0.0, 0.0, 0.0, 0.0, 0.0, 0.0, 0.0, 0.0, 0.0, 0.0, 0.0, 0.0, 0.0, 0.0, 0.0, 0.0, 0.0, 0.0, 0.0, 0.0, 0.0, 0.0, 0.0, 0.0, 0.0, 0.0, 0.0, 0.0, 0.0, 0.0, 0.0, 0.0, 0.0, 0.0, 0.0, 0.0, 0.0, 0.0, 0.0, 0.0, 0.0, 0.0, 0.0, 0.0, 0.0, 0.0, 0.0, 0.0, 0.0, 0.0, 0.0, 0.0, 0.0, 0.0, 0.0, 0.0, 0.0, 0.0, 0.0, 0.0, 0.0, 0.0, 0.0, 0.0, 0.0, 0.0, 0.0, 0.0, 0.0, 0.0, 0.0, 0.0, 0.0, 0.0, 0.0, 0.0, 0.0, 0.0, 0.0, 0.0, 0.0, 0.0, 0.0, 0.0, 0.0, 0.0, 0.0, 0.0, 0.0, 0.0, 0.0, 0.0, 0.0, 0.0, 0.0, 0.0, 0.0, 0.0, 0.0, 0.0, 0.0, 0.0, 0.0, 0.0, 0.0, 0.0, 0.0, 0.0, 0.0, 0.0, 0.0, 0.0, 0.0, 0.0, 0.0, 0.0, 0.0, 0.0, 0.0, 0.0, 0.0, 0.0, 0.0, 0.0, 0.0, 0.0, 0.0, 0.0, 0.0, 0.0, 0.0, 0.0, 0.0, 0.0, 0.0, 0.0, 0.0, 0.0, 0.0, 0.0, 0.0, 0.0, 0.0, 0.0, 0.0, 0.0, 0.0, 0.0, 0.0, 0.0, 0.0, 0.0, 0.0, 0.0, 0.0, 0.0, 0.0, 0.0, 0.0, 0.0, 0.0, 0.0, 0.0, 0.0, 0.0, 0.0, 0.0, 0.0, 0.0, 0.0, 0.0, 0.0, 0.0, 0.0, 0.0, 0.0, 0.0, 0.0, 0.0, 0.0, 0.0, 0.0, 0.0, 0.0, 0.0, 0.0, 0.0, 0.0, 0.0, 0.0, 0.0, 0.0, 0.0, 0.0, 0.0, 0.0, 0.0, 0.0, 0.0, 0.0, 0.0, 0.0, 0.0, 0.0, 0.0, 0.0, 0.0, 0.0, 0.0, 0.0, 0.0, 0.0, 0.0, 0.0, 0.0, 0.0, 0.0, 0.0, 0.0, 0.0, 0.0, 0.0, 0.0, 0.0, 0.0, 0.0, 0.0, 0.0, 0.0, 0.0, 0.0, 0.0, 0.0, 0.0, 0.0, 0.0, 0.0, 0.0, 0.0, 0.0, 0.0, 0.0, 0.0, 0.0, 0.0, 0.0, 0.0, 0.0, 0.0, 0.0, 0.0, 0.0, 0.0, 0.0, 0.0, 0.0, 0.0, 0.0, 0.0, 0.0, 0.0, 0.0, 0.0, 0.0, 0.0, 0.0, 0.0, 0.0, 0.0, 0.0, 0.0, 0.0, 0.0, 0.0, 0.0, 0.0, 0.0, 0.0, 0.0, 0.0, 0.0, 0.0, 0.0, 0.0, 0.0, 0.0, 0.0, 0.0, 0.0, 0.0, 0.0, 0.0, 0.0, 0.0, 0.0, 0.0, 0.0, 0.0, 0.0, 0.0, 0.0, 0.0, 0.0, 0.0, 0.0, 0.0, 0.0, 0.0, 0.0, 0.0, 0.0, 0.0, 0.0, 0.0, 0.0, 0.0, 0.0, 0.0, 0.0, 0.0, 0.0, 0.0, 0.0, 0.0, 0.0, 0.0, 0.0, 0.0, 0.0, 0.0, 0.0, 0.0, 0.0, 0.0, 0.0, 0.0, 0.0, 0.0, 0.0, 0.0, 0.0, 0.0, 0.0, 0.0, 0.0, 0.0, 0.0, 0.0, 0.0, 0.0, 0.0, 0.0, 0.0, 0.0, 0.0, 0.0, 0.0, 0.0, 0.0, 0.0, 0.0, 0.0, 0.0, 0.0, 0.0, 0.0, 0.0, 0.0, 0.0, 0.0, 0.0, 0.0, 0.0, 0.0, 0.0, 0.0, 0.0, 0.0, 0.0, 0.0, 0.0, 0.0, 0.0, 0.0, 0.0, 0.0, 0.0, 0.0, 0.0, 0.0, 0.0, 0.0, 0.0, 0.0, 0.0, 0.0, 0.0, 0.0, 0.0, 0.0, 0.0, 0.0, 0.0, 0.0, 0.0, 0.0, 0.0, 0.0, 0.0, 0.0, 0.0, 0.0, 0.0, 0.0, 0.0, 0.0, 0.0, 0.0, 0.0, 0.0, 0.0, 0.0, 0.0, 0.0, 0.0, 0.0, 0.0, 0.0, 0.0, 0.0, 0.0, 0.0, 0.0, 0.0, 0.0, 0.0, 0.0, 0.0, 0.0, 0.0, 0.0, 0.0, 0.0, 0.0, 0.0, 0.0, 0.0, 0.0, 0.0, 0.0, 0.0, 0.0, 0.0, 0.0, 0.0, 0.0, 0.0, 0.0, 0.0, 0.0, 0.0, 0.0, 0.0, 0.0, 0.0, 0.0, 0.0, 0.0, 0.0, 0.0, 0.0, 0.0, 0.0, 0.0, 0.0, 0.0, 0.0, 0.0, 0.0, 0.0, 0.0, 0.0, 0.0, 0.0, 0.0, 0.0, 0.0, 0.0, 0.0, 0.0, 0.0, 0.0, 0.0, 0.0, 0.0, 0.0, 0.0, 0.0, 0.0, 0.0, 0.0, 0.0, 0.0, 0.0, 0.0, 0.0, 0.0, 0.0, 0.0, 0.0, 0.0, 0.0, 0.0, 0.0, 0.0, 0.0, 0.0, 0.0, 0.0, 0.0, 0.0, 0.0, 0.0, 0.0, 0.0, 0.0, 0.0, 0.0, 0.0, 0.0, 0.0, 0.0, 0.0, 0.0, 0.0, 0.0, 0.0, 0.0, 0.0, 0.0, 0.0, 0.0, 0.0, 0.0, 0.0, 0.0, 0.0, 0.0, 0.0, 0.0, 0.0, 0.0, 0.0, 0.0, 0.0, 0.0, 0.0, 0.0, 0.0, 0.0, 0.0, 0.0, 0.0, 0.0, 0.0, 0.0, 0.0, 0.0, 0.0, 0.0, 0.0, 0.0, 0.0, 0.0, 0.0, 0.0, 0.0, 0.0, 0.0, 0.0, 0.0, 0.0, 0.0, 0.0, 0.0, 0.0, 0.0, 0.0, 0.0, 0.0, 0.0, 0.0, 0.0, 0.0, 0.0, 0.0, 0.0, 0.0, 0.0, 0.0, 0.0, 0.0, 0.0, 0.0, 0.0, 0.0, 0.0, 0.0, 0.0, 0.0, 0.0, 0.0, 0.0, 0.0, 0.0, 0.0, 0.0, 0.0, 0.0, 0.0, 0.0, 0.0, 0.0, 0.0, 0.0, 0.0, 0.0, 0.0, 0.0, 0.0, 0.0, 0.0, 0.0, 0.0, 0.0, 0.0, 0.0, 0.0, 0.0, 0.0, 0.0, 0.0, 0.0, 0.0, 0.0, 0.0, 0.0, 0.0, 0.0, 0.0, 0.0, 0.0, 0.0, 0.0, 0.0, 0.0, 0.0, 0.0, 0.0, 0.0, 0.0, 0.0, 0.0, 0.0, 0.0, 0.0, 0.0, 0.0, 0.0, 0.0, 0.0, 0.0, 0.0, 0.0, 0.0, 0.0, 0.0, 0.0, 0.0, 0.0, 0.0, 0.0, 0.0, 0.0, 0.0, 0.0, 0.0, 0.0, 0.0, 0.0, 0.0, 0.0, 0.0, 0.0, 0.0, 0.0, 0.0, 0.0, 0.0, 0.0, 0.0, 0.0, 0.0, 0.0, 0.0, 0.0, 0.0, 0.0, 0.0, 0.0, 0.0, 0.0, 0.0, 0.0, 0.0, 0.0, 0.0, 0.0, 0.0, 0.0, 0.0, 0.0, 0.0, 0.0, 0.0, 0.0, 0.0, 0.0, 0.0, 0.0, 0.0, 0.0, 0.0, 0.0, 0.0, 0.0, 0.0, 0.0, 0.0, 0.0, 0.0, 0.0, 0.0, 0.0, 0.0, 0.0, 0.0, 0.0, 0.0, 0.0, 0.0, 0.0, 0.0, 0.0, 0.0, 0.0, 0.0, 0.0, 0.0, 0.0, 0.0, 0.0, 0.0, 0.0, 0.0, 0.0, 0.0, 0.0, 0.0, 0.0, 0.0, 0.0, 0.0, 0.0, 0.0, 0.0, 0.0, 0.0, 0.0, 0.0, 0.0, 0.0, 0.0, 0.0, 0.0, 0.0, 0.0, 0.0, 0.0, 0.0, 0.0, 0.0, 0.0, 0.0, 0.0, 0.0, 0.0, 0.0, 0.0, 0.0, 0.0, 0.0, 0.0, 0.0, 0.0, 0.0, 0.0, 0.0, 0.0, 0.0, 0.0, 0.0, 0.0, 0.0, 0.0, 0.0, 0.0, 0.0, 0.0, 0.0, 0.0, 0.0, 0.0, 0.0, 0.0, 0.0, 0.0, 0.0, 0.0, 0.0, 0.0, 0.0, 0.0, 0.0, 0.0, 0.0, 0.0, 0.0, 0.0, 0.0, 0.0, 0.0, 0.0, 0.0, 0.0, 0.0, 0.0, 0.0, 0.0, 0.0, 0.0, 0.0, 0.0, 0.0, 0.0, 0.0, 0.0, 0.0, 0.0, 0.0, 0.0, 0.0, 0.0, 0.0, 0.0, 0.0, 0.0, 0.0, 0.0, 0.0, 0.0, 0.0, 0.0, 0.0, 0.0, 0.0, 0.0, 0.0, 0.0, 0.0, 0.0, 0.0, 0.0, 0.0, 0.0, 0.0, 0.0, 0.0, 0.0, 0.0, 0.0, 0.0, 0.0, 0.0, 0.0, 0.0, 0.0, 0.0, 0.0, 0.0, 0.0, 0.0, 0.0, 0.0, 0.0, 0.0, 0.0, 0.0, 0.0, 0.0, 0.0, 0.0, 0.0, 0.0, 0.0, 0.0, 0.0, 0.0, 0.0, 0.0, 0.0, 0.0, 0.0, 0.0, 0.0, 0.0, 0.0, 0.0, 0.0, 0.0, 0.0, 0.0, 0.0, 0.0, 0.0, 0.0, 0.0, 0.0, 0.0, 0.0, 0.0, 0.0, 0.0, 0.0, 0.0, 0.0, 0.0, 0.0, 0.0, 0.0, 0.0, 0.0, 0.0, 0.0, 0.0, 0.0, 0.0, 0.0, 0.0, 0.0, 0.0, 0.0, 0.0, 0.0, 0.0, 0.0, 0.0, 0.0, 0.0, 0.0, 0.0, 0.0, 0.0, 0.0, 0.0, 0.0, 0.0, 0.0, 0.0, 0.0, 0.0, 0.0, 0.0, 0.0, 0.0, 0.0, 0.0, 0.0, 0.0, 0.0, 0.0, 0.0, 0.0, 0.0, 0.0, 0.0, 0.0, 0.0, 0.0, 0.0, 0.0, 0.0, 0.0, 0.0, 0.0, 0.0, 0.0, 0.0, 0.0, 0.0, 0.0, 0.0, 0.0, 0.0, 0.0, 0.0, 0.0, 0.0, 0.0, 0.0, 0.0, 0.0, 0.0, 0.0, 0.0, 0.0, 0.0, 0.0, 0.0, 0.0, 0.0, 0.0, 0.0, 0.0, 0.0, 0.0, 0.0, 0.0, 0.0, 0.0, 0.0, 0.0, 0.0, 0.0, 0.0, 0.0, 0.0, 0.0, 0.0, 0.0, 0.0, 0.0, 0.0, 0.0, 0.0, 0.0, 0.0, 0.0, 0.0, 0.0, 0.0, 0.0, 0.0, 0.0, 0.0, 0.0, 0.0, 0.0, 0.0, 0.0, 0.0, 0.0, 0.0, 0.0, 0.0, 0.0, 0.0, 0.0, 0.0, 0.0, 0.0, 0.0, 0.0, 0.0, 0.0, 0.0, 0.0, 0.0, 0.0, 0.0, 0.0, 0.0, 0.0, 0.0, 0.0, 0.0, 0.0, 0.0, 0.0, 0.0, 0.0, 0.0, 0.0, 0.0, 0.0, 0.0, 0.0, 0.0, 0.0, 0.0, 0.0, 0.0, 0.0, 0.0, 0.0, 0.0, 0.0, 0.0, 0.0, 0.0, 0.0, 0.0, 0.0, 0.0, 0.0, 0.0, 0.0, 0.0, 0.0, 0.0, 0.0, 0.0, 0.0, 0.0, 0.0, 0.0, 0.0, 0.0, 0.0, 0.0, 0.0, 0.0, 0.0, 0.0, 0.0, 0.0, 0.0, 0.0, 0.0, 0.0, 0.0, 0.0, 0.0, 0.0, 0.0, 0.0, 0.0, 0.0, 0.0, 0.0, 0.0, 0.0, 0.0, 0.0, 0.0, 0.0, 0.0, 0.0, 0.0, 0.0, 0.0, 0.0, 0.0, 0.0, 0.0, 0.0, 0.0, 0.0, 0.0, 0.0, 0.0, 0.0, 0.0, 0.0, 0.0, 0.0, 0.0, 0.0, 0.0, 0.0, 0.0, 0.0, 0.0, 0.0, 0.0, 0.0, 0.0, 0.0, 0.0, 0.0, 0.0, 0.0, 0.0, 0.0, 0.0, 0.0, 0.0, 0.0, 0.0, 0.0, 0.0, 0.0, 0.0, 0.0, 0.0, 0.0, 0.0, 0.0, 0.0, 0.0, 0.0, 0.0, 0.0, 0.0, 0.0, 0.0, 0.0, 0.0, 0.0, 0.0, 0.0, 0.0, 0.0, 0.0, 0.0, 0.0, 0.0, 0.0, 0.0, 0.0, 0.0, 0.0, 0.0, 0.0, 0.0, 0.0, 0.0, 0.0, 0.0, 0.0, 0.0, 0.0, 0.0, 0.0, 0.0, 0.0, 0.0, 0.0, 0.0, 0.0, 0.0, 0.0, 0.0, 0.0, 0.0, 0.0, 0.0, 0.0, 0.0, 0.0, 0.0, 0.0, 0.0, 0.0, 0.0, 0.0, 0.0, 0.0, 0.0, 0.0, 0.0, 0.0, 0.0, 0.0, 0.0, 0.0, 0.0, 0.0, 0.0, 0.0, 0.0, 0.0, 0.0, 0.0, 0.0, 0.0, 0.0, 0.0, 0.0, 0.0, 0.0, 0.0, 0.0, 0.0, 0.0, 0.0, 0.0, 0.0, 0.0, 0.0, 0.0, 0.0, 0.0, 0.0, 0.0, 0.0, 0.0, 0.0, 0.0, 0.0, 0.0, 0.0, 0.0, 0.0, 0.0, 0.0, 0.0, 0.0, 0.0, 0.0, 0.0, 0.0, 0.0, 0.0, 0.0, 0.0, 0.0, 0.0, 0.0, 0.0, 0.0, 0.0, 0.0, 0.0, 0.0, 0.0, 0.0, 0.0, 0.0, 0.0, 0.0, 0.0, 0.0, 0.0, 0.0, 0.0, 0.0, 0.0, 0.0, 0.0, 0.0, 0.0, 0.0, 0.0, 0.0, 0.0, 0.0, 0.0, 0.0, 0.0, 0.0, 0.0, 0.0, 0.0, 0.0, 0.0, 0.0, 0.0, 0.0, 0.0, 0.0, 0.0, 0.0, 0.0, 0.0, 0.0, 0.0, 0.0, 0.0, 0.0, 0.0, 0.0, 0.0, 0.0, 0.0, 0.0, 0.0, 0.0, 0.0, 0.0, 0.0, 0.0, 0.0, 0.0, 0.0, 0.0, 0.0, 0.0, 0.0, 0.0, 0.0, 0.0, 0.0, 0.0, 0.0, 0.0, 0.0, 0.0, 0.0, 0.0, 0.0, 0.0, 0.0, 0.0, 0.0, 0.0, 0.0, 0.0, 0.0, 0.0, 0.0, 0.0, 0.0, 0.0, 0.0, 0.0, 0.0, 0.0, 0.0, 0.0, 0.0, 0.0, 0.0, 0.0, 0.0, 0.0, 0.0, 0.0, 0.0, 0.0, 0.0, 0.0, 0.0, 0.0, 0.0, 0.0, 0.0, 0.0, 0.0, 0.0, 0.0, 0.0, 0.0, 0.0, 0.0, 0.0, 0.0, 0.0, 0.0, 0.0, 0.0, 0.0, 0.0, 0.0, 0.0, 0.0, 0.0, 0.0, 0.0, 0.0, 0.0, 0.0, 0.0, 0.0, 0.0, 0.0, 0.0, 0.0, 0.0, 0.0, 0.0, 0.0, 0.0, 0.0, 0.0, 0.0, 0.0, 0.0, 0.0, 0.0, 0.0, 0.0, 0.0, 0.0, 0.0, 0.0, 0.0, 0.0, 0.0, 0.0, 0.0, 0.0, 0.0, 0.0, 0.0, 0.0, 0.0, 0.0, 0.0, 0.0, 0.0, 0.0, 0.0, 0.0, 0.0, 0.0, 0.0, 0.0, 0.0, 0.0, 0.0, 0.0, 0.0, 0.0, 0.0, 0.0, 0.0, 0.0, 0.0, 0.0, 0.0, 0.0, 0.0, 0.0, 0.0, 0.0, 0.0, 0.0, 0.0, 0.0, 0.0, 0.0, 0.0, 0.0, 0.0, 0.0, 0.0, 0.0, 0.0, 0.0, 0.0, 0.0, 0.0, 0.0, 0.0, 0.0, 0.0, 0.0, 0.0, 0.0, 0.0, 0.0, 0.0, 0.0, 0.0, 0.0, 0.0, 0.0, 0.0, 0.0, 0.0, 0.0, 0.0, 0.0, 0.0, 0.0, 0.0, 0.0, 0.0, 0.0, 0.0, 0.0, 0.0, 0.0, 0.0, 0.0, 0.0, 0.0, 0.0, 0.0, 0.0, 0.0, 0.0, 0.0, 0.0, 0.0, 0.0, 0.0, 0.0, 0.0, 0.0, 0.0, 0.0, 0.0, 0.0, 0.0, 0.0, 0.0, 0.0, 0.0, 0.0, 0.0, 0.0, 0.0, 0.0, 0.0, 0.0, 0.0, 0.0, 0.0, 0.0, 0.0, 0.0, 0.0, 0.0, 0.0, 0.0, 0.0, 0.0, 0.0, 0.0, 0.0, 0.0, 0.0, 0.0, 0.0, 0.0, 0.0, 0.0, 0.0, 0.0, 0.0, 0.0, 0.0, 0.0, 0.0, 0.0, 0.0, 0.0, 0.0, 0.0, 0.0, 0.0, 0.0, 0.0, 0.0, 0.0, 0.0, 0.0, 0.0, 0.0, 0.0, 0.0, 0.0, 0.0, 0.0, 0.0, 0.0, 0.0, 0.0, 0.0, 0.0, 0.0, 0.0, 0.0, 0.0, 0.0, 0.0, 0.0, 0.0, 0.0, 0.0, 0.0, 0.0, 0.0, 0.0, 0.0, 0.0, 0.0, 0.0, 0.0, 0.0, 0.0, 0.0, 0.0, 0.0, 0.0, 0.0, 0.0, 0.0, 0.0, 0.0, 0.0, 0.0, 0.0, 0.0, 0.0, 0.0, 0.0, 0.0, 0.0, 0.0, 0.0, 0.0, 0.0, 0.0, 0.0, 0.0, 0.0, 0.0, 0.0, 0.0, 0.0, 0.0, 0.0, 0.0, 0.0, 0.0, 0.0, 0.0, 0.0, 0.0, 0.0, 0.0, 0.0, 0.0, 0.0, 0.0, 0.0, 0.0, 0.0, 0.0, 0.0, 0.0, 0.0, 0.0, 0.0, 0.0, 0.0, 0.0, 0.0, 0.0, 0.0, 0.0, 0.0, 0.0, 0.0, 0.0, 0.0, 0.0, 0.0, 0.0, 0.0, 0.0, 0.0, 0.0, 0.0, 0.0, 0.0, 0.0, 0.0, 0.0, 0.0, 0.0, 0.0, 0.0, 0.0, 0.0, 0.0, 0.0, 0.0, 0.0, 0.0, 0.0, 0.0, 0.0, 0.0, 0.0, 0.0, 0.0, 0.0, 0.0, 0.0, 0.0, 0.0, 0.0, 0.0, 0.0, 0.0, 0.0, 0.0, 0.0, 0.0, 0.0, 0.0, 0.0, 0.0, 0.0, 0.0, 0.0, 0.0, 0.0, 0.0, 0.0, 0.0, 0.0, 0.0, 0.0, 0.0, 0.0, 0.0, 0.0, 0.0, 0.0, 0.0, 0.0, 0.0, 0.0, 0.0, 0.0, 0.0, 0.0, 0.0, 0.0, 0.0, 0.0, 0.0, 0.0, 0.0, 0.0, 0.0, 0.0, 0.0, 0.0, 0.0, 0.0, 0.0, 0.0, 0.0, 0.0, 0.0, 0.0, 0.0, 0.0, 0.0, 0.0, 0.0, 0.0, 0.0, 0.0, 0.0, 0.0, 0.0, 0.0, 0.0, 0.0, 0.0, 0.0, 0.0, 0.0, 0.0, 0.0, 0.0, 0.0, 0.0, 0.0, 0.0, 0.0, 0.0, 0.0, 0.0, 0.0, 0.0, 0.0, 0.0, 0.0, 0.0, 0.0, 0.0, 0.0, 0.0, 0.0, 0.0, 0.0, 0.0, 0.0, 0.0, 0.0, 0.0, 0.0, 0.0, 0.0, 0.0, 0.0, 0.0, 0.0, 0.0, 0.0, 0.0, 0.0, 0.0, 0.0, 0.0, 0.0, 0.0, 0.0, 0.0, 0.0, 0.0, 0.0, 0.0, 0.0, 0.0, 0.0, 0.0, 0.0, 0.0, 0.0, 0.0, 0.0, 0.0, 0.0, 0.0, 0.0, 0.0, 0.0, 0.0, 0.0, 0.0, 0.0, 0.0, 0.0, 0.0, 0.0, 0.0, 0.0, 0.0, 0.0, 0.0, 0.0, 0.0, 0.0, 0.0, 0.0, 0.0, 0.0, 0.4631, 0.6631, 0.4422, 0.6582, 0.2968, 0.9392, 0.3551, 0.9476, 0.4017, 0.6379, 0.3829, 0.6224, 0.1311, 0.8842, 0.1947, 0.9247, 0.2989, 0.3445, 0.3148, 0.3193, 0.06061, 0.1264, 0.03019, 0.2149, 0.366, 0.6036, 0.3522, 0.5832, 0.1083, 0.8146, 0.1215, 0.8599, 0.342, 0.5618, 0.3352, 0.54, 0.07476, 0.7054, 0.09201, 0.7618, 0.6437, 0.4022, 0.6539, 0.4235, 0.8559, 0.2699, 0.8396, 0.2168, 0.3822, 0.3808, 0.3975, 0.3659, 0.2095, 0.1792, 0.1661, 0.2223, 0.6588, 0.2911, 0.6789, 0.3089, 0.8714, 0.1544, 0.8383, 0.117, 0.63, 0.3817, 0.6437, 0.4022, 0.8396, 0.2168, 0.8257, 0.1713, 0.512, 0.3205, 0.5329, 0.3221, 0.5856, 0.08447, 0.5264, 0.07396, 0.6645, 0.4889, 0.662, 0.5103, 0.913, 0.4845, 0.9085, 0.4407, 0.701, 0.5518, 0.6822, 0.5733, 0.8831, 0.788, 0.9236, 0.7334, 0.5083, 0.2363, 0.5353, 0.239, 0.568, 0.02021, 0.5099, 0.01496, 0.4811, 0.2363, 0.5083, 0.2363, 0.5099, 0.01496, 0.4462, 0.006626, 0.4912, 0.3218, 0.512, 0.3205, 0.5264, 0.07396, 0.4664, 0.06392, 0.6492, 0.5511, 0.6393, 0.5702, 0.8796, 0.6799, 0.9232, 0.6365, 0.6367, 0.2757, 0.6588, 0.2911, 0.8383, 0.117, 0.8012, 0.08745, 0.3468, 0.4341, 0.3567, 0.4151, 0.07989, 0.3088, 0.0304, 0.4053, 0.5074, 0.6349, 0.4804, 0.6322, 0.4183, 0.9592, 0.4646, 0.9723, 0.2833, 0.4679, 0.279, 0.4386, 0.005474, 0.4452, 0.01316, 0.5107, 0.6393, 0.5702, 0.6275, 0.588, 0.8364, 0.723, 0.8796, 0.6799, 0.3315, 0.4963, 0.334, 0.4749, 0.0181, 0.4951, 0.04017, 0.5897, 0.5639, 0.6436, 0.545, 0.6527, 0.5763, 0.9227, 0.6637, 0.8962, 0.3829, 0.6224, 0.366, 0.6036, 0.1215, 0.8599, 0.1311, 0.8842, 0.3567, 0.4151, 0.3685, 0.3972, 0.1231, 0.2658, 0.07989, 0.3088, 0.3546, 0.2798, 0.3775, 0.265, 0.1628, 0.05727, 0.1286, 0.07953, 0.588, 0.2523, 0.613, 0.2628, 0.7476, 0.05931, 0.6837, 0.03813, 0.6607, 0.4452, 0.6641, 0.4671, 0.891, 0.3828, 0.873, 0.3257, 0.6822, 0.5733, 0.6612, 0.5914, 0.854, 0.8375, 0.8831, 0.788, 0.379, 0.5954, 0.3569, 0.58, 0.2013, 0.8577, 0.2447, 0.8914, 0.3975, 0.3659, 0.4142, 0.3528, 0.2524, 0.1359, 0.2095, 0.1792, 0.5818, 0.6325, 0.5639, 0.6436, 0.6637, 0.8962, 0.707, 0.8532, 0.3335, 0.2978, 0.3546, 0.2798, 0.1286, 0.07953, 0.09438, 0.102, 0.4841, 0.6648, 0.4631, 0.6631, 0.3551, 0.9476, 0.4149, 0.9557, 0.2867, 0.3736, 0.2989, 0.3445, 0.03019, 0.2149, 0.01218, 0.2854, 0.662, 0.5103, 0.6568, 0.5311, 0.9238, 0.5445, 0.913, 0.4845, 0.6568, 0.5311, 0.6492, 0.5511, 0.9232, 0.6365, 0.9238, 0.5445, 0.6138, 0.6044, 0.5985, 0.6193, 0.75, 0.8097, 0.7934, 0.7665, 0.5329, 0.3221, 0.5538, 0.3271, 0.6436, 0.09418, 0.5856, 0.08447, 0.4708, 0.3259, 0.4912, 0.3218, 0.4664, 0.06392, 0.4502, 0.06227, 0.5346, 0.6349, 0.5074, 0.6349, 0.4646, 0.9723, 0.5184, 0.9825, 0.6131, 0.3629, 0.63, 0.3817, 0.8257, 0.1713, 0.7701, 0.1185, 0.545, 0.6527, 0.5252, 0.6594, 0.509, 0.9493, 0.5763, 0.9227, 0.6539, 0.4235, 0.6607, 0.4452, 0.873, 0.3257, 0.8559, 0.2699, 0.279, 0.4386, 0.2756, 0.415, 0.005969, 0.3637, 0.005474, 0.4452, 0.6967, 0.329, 0.7118, 0.3515, 0.9264, 0.2411, 0.9133, 0.1835, 0.7118, 0.3515, 0.7239, 0.3763, 0.9518, 0.2971, 0.9264, 0.2411, 0.3369, 0.5622, 0.319, 0.5421, 0.09787, 0.7418, 0.153, 0.811, 0.339, 0.02561, 0.3599, 0.08733, 0.3073, 0.1091, 0.2784, 0.05069, 0.4023, 0.008653, 0.415, 0.07258, 0.3599, 0.08733, 0.339, 0.02561, 0.4715, 0.06514, 0.415, 0.07258, 0.4023, 0.008653, 0.4672, 0.0001, 0.5285, 0.06514, 0.4715, 0.06514, 0.4672, 0.0001, 0.5328, 9.998e-05, 0.585, 0.07258, 0.5285, 0.06514, 0.5328, 9.998e-05, 0.5977, 0.008653, 0.661, 0.02561, 0.6401, 0.08733, 0.585, 0.07258, 0.5977, 0.008653, 0.6927, 0.1091, 0.6401, 0.08733, 0.661, 0.02561, 0.7216, 0.05069, 0.7783, 0.08346, 0.7421, 0.1376, 0.6927, 0.1091, 0.7216, 0.05069, 0.8303, 0.1233, 0.7873, 0.1724, 0.7421, 0.1376, 0.7783, 0.08346, 0.8767, 0.1697, 0.8276, 0.2127, 0.7873, 0.1724, 0.8303, 0.1233, 0.8767, 0.1697, 0.9165, 0.2217, 0.8624, 0.2579, 0.8276, 0.2127, 0.9493, 0.2784, 0.8909, 0.3073, 0.8624, 0.2579, 0.9165, 0.2217, 0.9127, 0.3599, 0.8909, 0.3073, 0.9493, 0.2784, 0.9744, 0.339, 0.9913, 0.4023, 0.9274, 0.415, 0.9127, 0.3599, 0.9744, 0.339, 0.9349, 0.4715, 0.9274, 0.415, 0.9913, 0.4023, 0.9999, 0.4672, 0.9999, 0.5328, 0.9349, 0.5285, 0.9349, 0.4715, 0.9999, 0.4672, 0.9274, 0.585, 0.9349, 0.5285, 0.9999, 0.5328, 0.9913, 0.5977, 0.9127, 0.6401, 0.9274, 0.585, 0.9913, 0.5977, 0.9744, 0.661, 0.9493, 0.7216, 0.8909, 0.6927, 0.9127, 0.6401, 0.9744, 0.661, 0.9165, 0.7783, 0.8624, 0.7421, 0.8909, 0.6927, 0.9493, 0.7216, 0.8276, 0.7873, 0.8624, 0.7421, 0.9165, 0.7783, 0.8767, 0.8303, 0.7873, 0.8276, 0.8276, 0.7873, 0.8767, 0.8303, 0.8303, 0.8767, 0.7783, 0.9165, 0.7421, 0.8624, 0.7873, 0.8276, 0.8303, 0.8767, 0.6927, 0.8909, 0.7421, 0.8624, 0.7783, 0.9165, 0.7216, 0.9493, 0.661, 0.9744, 0.6401, 0.9127, 0.6927, 0.8909, 0.7216, 0.9493, 0.5977, 0.9913, 0.585, 0.9274, 0.6401, 0.9127, 0.661, 0.9744, 0.5285, 0.9349, 0.585, 0.9274, 0.5977, 0.9913, 0.5328, 0.9999, 0.4715, 0.9349, 0.5285, 0.9349, 0.5328, 0.9999, 0.4672, 0.9999, 0.4023, 0.9913, 0.415, 0.9274, 0.4715, 0.9349, 0.4672, 0.9999, 0.3599, 0.9127, 0.415, 0.9274, 0.4023, 0.9913, 0.339, 0.9744, 0.2784, 0.9493, 0.3073, 0.8909, 0.3599, 0.9127, 0.339, 0.9744, 0.2579, 0.8624, 0.3073, 0.8909, 0.2784, 0.9493, 0.2217, 0.9165, 0.2127, 0.8276, 0.2579, 0.8624, 0.2217, 0.9165, 0.1697, 0.8767, 0.1233, 0.8303, 0.1724, 0.7873, 0.2127, 0.8276, 0.1697, 0.8767, 0.1376, 0.7421, 0.1724, 0.7873, 0.1233, 0.8303, 0.08346, 0.7783, 0.05069, 0.7216, 0.1091, 0.6927, 0.1376, 0.7421, 0.08346, 0.7783, 0.02561, 0.661, 0.08733, 0.6401, 0.1091, 0.6927, 0.05069, 0.7216, 0.008654, 0.5977, 0.07258, 0.585, 0.08733, 0.6401, 0.02561, 0.661, 9.998e-05, 0.5328, 0.06514, 0.5285, 0.07258, 0.585, 0.008654, 0.5977, 0.0001, 0.4672, 0.06514, 0.4715, 0.06514, 0.5285, 9.998e-05, 0.5328, 0.07258, 0.415, 0.06514, 0.4715, 0.0001, 0.4672, 0.008653, 0.4023, 0.02561, 0.339, 0.08733, 0.3599, 0.07258, 0.415, 0.008653, 0.4023, 0.1091, 0.3073, 0.08733, 0.3599, 0.02561, 0.339, 0.05069, 0.2784, 0.1376, 0.2579, 0.1091, 0.3073, 0.05069, 0.2784, 0.08346, 0.2217, 0.1233, 0.1697, 0.1724, 0.2127, 0.1376, 0.2579, 0.08346, 0.2217, 0.2127, 0.1724, 0.1724, 0.2127, 0.1233, 0.1697, 0.1697, 0.1233, 0.2217, 0.08346, 0.2579, 0.1376, 0.2127, 0.1724, 0.1697, 0.1233, 0.3073, 0.1091, 0.2579, 0.1376, 0.2217, 0.08346, 0.2784, 0.05069, 0.4422, 0.6582, 0.4216, 0.6499, 0.2416, 0.932, 0.2968, 0.9392, 0.7168, 0.5267, 0.701, 0.5518, 0.9236, 0.7334, 0.9473, 0.6592, 0.3039, 0.5196, 0.2918, 0.4949, 0.02815, 0.595, 0.05952, 0.6691, 0.5985, 0.6193, 0.5818, 0.6325, 0.707, 0.8532, 0.75, 0.8097, 0.3148, 0.3193, 0.3335, 0.2978, 0.09438, 0.102, 0.06061, 0.1264, 0.7239, 0.3763, 0.7324, 0.4033, 0.9626, 0.3651, 0.9518, 0.2971, 0.729, 0.4976, 0.7168, 0.5267, 0.9473, 0.6592, 0.9641, 0.586, 0.4321, 0.3416, 0.451, 0.3325, 0.3732, 0.07346, 0.2957, 0.09232, 0.5252, 0.6594, 0.5048, 0.6635, 0.4378, 0.9605, 0.509, 0.9493, 0.5048, 0.6635, 0.4841, 0.6648, 0.4149, 0.9557, 0.4378, 0.9605, 0.4027, 0.6084, 0.379, 0.5954, 0.2447, 0.8914, 0.3039, 0.925, 0.6612, 0.5914, 0.6382, 0.6062, 0.7912, 0.9033, 0.854, 0.8375, 0.5538, 0.3271, 0.5744, 0.3354, 0.6982, 0.1041, 0.6436, 0.09418, 0.3318, 0.5181, 0.3315, 0.4963, 0.04017, 0.5897, 0.05777, 0.6477, 0.6382, 0.6062, 0.6137, 0.6178, 0.7263, 0.9434, 0.7912, 0.9033, 0.3522, 0.5832, 0.342, 0.5618, 0.09201, 0.7618, 0.1083, 0.8146, 0.4537, 0.6268, 0.4277, 0.6189, 0.3497, 0.9432, 0.3861, 0.9526, 0.5621, 0.2444, 0.588, 0.2523, 0.6837, 0.03813, 0.6198, 0.02478, 0.7362, 0.464, 0.729, 0.4976, 0.9641, 0.586, 0.9803, 0.5193, 0.451, 0.3325, 0.4708, 0.3259, 0.4502, 0.06227, 0.3732, 0.07346, 0.334, 0.4749, 0.3392, 0.4541, 0.01369, 0.443, 0.0181, 0.4951, 0.2918, 0.4949, 0.2833, 0.4679, 0.01316, 0.5107, 0.02815, 0.595, 0.5353, 0.239, 0.5621, 0.2444, 0.6198, 0.02478, 0.568, 0.02021, 0.4277, 0.6189, 0.4027, 0.6084, 0.3039, 0.925, 0.3497, 0.9432, 0.4216, 0.6499, 0.4017, 0.6379, 0.1947, 0.9247, 0.2416, 0.932, 0.7324, 0.4033, 0.7368, 0.4325, 0.9767, 0.4423, 0.9626, 0.3651, 0.319, 0.5421, 0.3039, 0.5196, 0.05952, 0.6691, 0.09787, 0.7418, 0.5943, 0.3474, 0.6131, 0.3629, 0.7701, 0.1185, 0.7448, 0.1118, 0.5744, 0.3354, 0.5943, 0.3474, 0.7448, 0.1118, 0.6982, 0.1041, 0.3775, 0.265, 0.402, 0.2533, 0.2181, 0.03407, 0.1628, 0.05727, 0.4804, 0.6322, 0.4537, 0.6268, 0.3861, 0.9526, 0.4183, 0.9592, 0.3685, 0.3972, 0.3822, 0.3808, 0.1661, 0.2223, 0.1231, 0.2658, 0.6275, 0.588, 0.6138, 0.6044, 0.7934, 0.7665, 0.8364, 0.723, 0.5616, 0.6321, 0.5346, 0.6349, 0.5184, 0.9825, 0.5821, 0.9789, 0.402, 0.2533, 0.4277, 0.2447, 0.2878, 0.01388, 0.2181, 0.03407, 0.6789, 0.3089, 0.6967, 0.329, 0.9133, 0.1835, 0.8714, 0.1544, 0.2756, 0.415, 0.2867, 0.3736, 0.01218, 0.2854, 0.005969, 0.3637, 0.5881, 0.6264, 0.5616, 0.6321, 0.5821, 0.9789, 0.6461, 0.9668, 0.4541, 0.2391, 0.4811, 0.2363, 0.4462, 0.006626, 0.3713, 0.007471, 0.3352, 0.54, 0.3318, 0.5181, 0.05777, 0.6477, 0.07476, 0.7054, 0.4277, 0.2447, 0.4541, 0.2391, 0.3713, 0.007471, 0.2878, 0.01388, 0.6137, 0.6178, 0.5881, 0.6264, 0.6461, 0.9668, 0.7263, 0.9434, 0.6641, 0.4671, 0.6645, 0.4889, 0.9085, 0.4407, 0.891, 0.3828, 0.7368, 0.4325, 0.7362, 0.464, 0.9803, 0.5193, 0.9767, 0.4423, 0.3392, 0.4541, 0.3468, 0.4341, 0.0304, 0.4053, 0.01369, 0.443, 0.4142, 0.3528, 0.4321, 0.3416, 0.2957, 0.09232, 0.2524, 0.1359, 0.613, 0.2628, 0.6367, 0.2757, 0.8012, 0.08745, 0.7476, 0.05931, 0.3569, 0.58, 0.3369, 0.5622, 0.153, 0.811, 0.2013, 0.8577])
me_torus.materials.append(mat_copper)
me_torus.materials.append(mat_black_shield)
me_torus.use_remesh_preserve_volume = False
me_torus.use_remesh_preserve_attributes = False
me_torus.use_mirror_vertex_groups = False
me_torus.update()

# ---- objects
ob_torus_001 = bpy.data.objects.new('Torus.001', me_torus_001)
ob_torus = bpy.data.objects.new('Torus', me_torus)

# ---- transforms, parenting, visibility, modifiers, constraints
ob_torus_001.location = (0.0, 0.0, 2.577)
ob_torus_001.scale = (1.401, 1.401, 1.401)
ob_torus_001.lineart.crease_threshold = 0.0
ob_torus.location = (0.0, 0.0, 0.0)
ob_torus.scale = (1.401, 1.401, 1.401)
ob_torus.lineart.crease_threshold = 0.0

# ---- collection membership
col_collection_1.objects.link(ob_torus_001)
col_collection_1.objects.link(ob_torus)

# ---- scene / render settings (as saved in the file)
scene.frame_start = 1; scene.frame_end = 250; scene.frame_set(1)
scene.render.engine = 'BLENDER_EEVEE_NEXT'
scene.render.resolution_percentage = 50
scene.render.dither_intensity = 0.0
scene.cycles.use_denoising = False
scene.cycles.samples = 128
scene.cycles.sampling_pattern = 'TABULATED_SOBOL'
scene.cycles.light_sampling_threshold = 0.0
scene.cycles.use_adaptive_sampling = False
scene.cycles.use_light_tree = False
scene.cycles.blur_glossy = 0.0
scene.cycles.sample_clamp_indirect = 0.0
scene.view_settings.view_transform = 'Standard'
bpy.context.view_layer.update()

# ---- added for rendering (the .blend has no active camera and no usable light): camera, sun
cam_auto = bpy.data.cameras.new('AutoCamera')
cam_auto.lens = 50.0
cam_auto.sensor_width = 36.0
cam_auto.clip_end = 1000.0
ob_auto_camera = bpy.data.objects.new('AutoCamera', cam_auto)
scene.collection.objects.link(ob_auto_camera)
ob_auto_camera.location = (16.9244, -20.3093, 21.1789)
ob_auto_camera.rotation_euler = (1.09748, -7.21219e-08, 0.694738)
scene.camera = ob_auto_camera
light_auto_sun = bpy.data.lights.new('AutoSun', 'SUN')
light_auto_sun.energy = 3.0
light_auto_sun.angle = 0.0523599
ob_auto_sun = bpy.data.objects.new('AutoSun', light_auto_sun)
scene.collection.objects.link(ob_auto_sun)
ob_auto_sun.rotation_euler = (0.872665, 0.174533, 0.523599)
bpy.context.view_layer.update()
